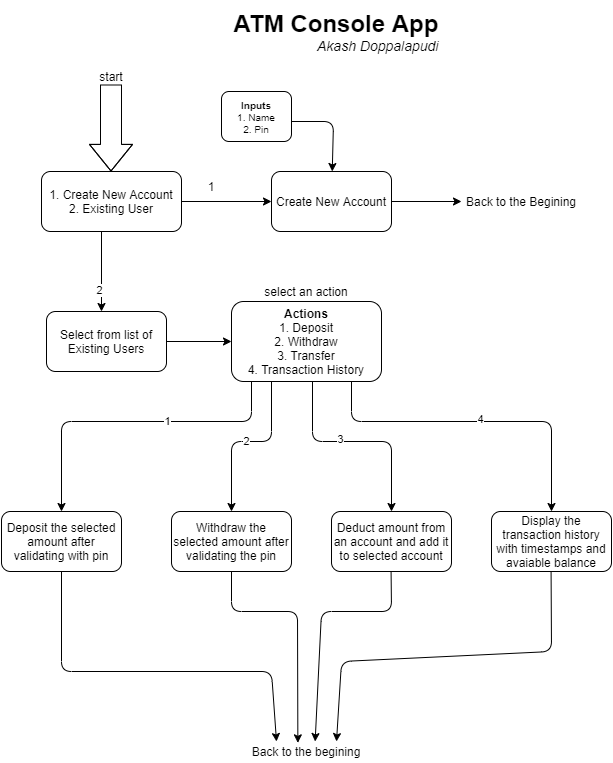

The diagram above was exported from draw.io. Its source (the exported page's mxGraphModel, read from the mxfile embedded in the PNG):
<mxGraphModel dx="1038" dy="1740" grid="1" gridSize="10" guides="1" tooltips="1" connect="1" arrows="1" fold="1" page="1" pageScale="1" pageWidth="827" pageHeight="1169" math="0" shadow="0">
  <root>
    <mxCell id="WIyWlLk6GJQsqaUBKTNV-0" />
    <mxCell id="WIyWlLk6GJQsqaUBKTNV-1" parent="WIyWlLk6GJQsqaUBKTNV-0" />
    <mxCell id="7l-gdZiNnDDYDO4dpLgv-0" value="" style="rounded=1;whiteSpace=wrap;html=1;" parent="WIyWlLk6GJQsqaUBKTNV-1" vertex="1">
      <mxGeometry x="90" y="160" width="140" height="60" as="geometry" />
    </mxCell>
    <mxCell id="7l-gdZiNnDDYDO4dpLgv-1" value="&lt;font&gt;&lt;b style=&quot;font-size: 24px&quot;&gt;ATM Console App&lt;/b&gt;&lt;br&gt;&lt;div style=&quot;text-align: right&quot;&gt;&lt;i style=&quot;font-size: 14px&quot;&gt;Akash Doppalapudi&lt;/i&gt;&lt;/div&gt;&lt;/font&gt;" style="text;html=1;strokeColor=none;fillColor=none;align=center;verticalAlign=middle;whiteSpace=wrap;rounded=0;" parent="WIyWlLk6GJQsqaUBKTNV-1" vertex="1">
      <mxGeometry x="150" y="-10" width="470" height="60" as="geometry" />
    </mxCell>
    <mxCell id="7l-gdZiNnDDYDO4dpLgv-2" value="1. Create New Account&lt;br&gt;2. Existing User" style="text;html=1;strokeColor=none;fillColor=none;align=center;verticalAlign=middle;whiteSpace=wrap;rounded=0;" parent="WIyWlLk6GJQsqaUBKTNV-1" vertex="1">
      <mxGeometry x="95" y="160" width="130" height="60" as="geometry" />
    </mxCell>
    <mxCell id="7l-gdZiNnDDYDO4dpLgv-3" value="" style="shape=flexArrow;endArrow=classic;html=1;endWidth=21;endSize=8.53;width=21;" parent="WIyWlLk6GJQsqaUBKTNV-1" edge="1">
      <mxGeometry width="50" height="50" relative="1" as="geometry">
        <mxPoint x="159.5" y="73" as="sourcePoint" />
        <mxPoint x="159.5" y="160" as="targetPoint" />
        <Array as="points">
          <mxPoint x="159.5" y="133" />
        </Array>
      </mxGeometry>
    </mxCell>
    <mxCell id="7l-gdZiNnDDYDO4dpLgv-4" value="start" style="text;html=1;strokeColor=none;fillColor=none;align=center;verticalAlign=middle;whiteSpace=wrap;rounded=0;rotation=0;" parent="WIyWlLk6GJQsqaUBKTNV-1" vertex="1">
      <mxGeometry x="140" y="60" width="40" height="10" as="geometry" />
    </mxCell>
    <mxCell id="7l-gdZiNnDDYDO4dpLgv-7" value="" style="endArrow=classic;html=1;" parent="WIyWlLk6GJQsqaUBKTNV-1" edge="1">
      <mxGeometry width="50" height="50" relative="1" as="geometry">
        <mxPoint x="230" y="190" as="sourcePoint" />
        <mxPoint x="320" y="190" as="targetPoint" />
      </mxGeometry>
    </mxCell>
    <mxCell id="7l-gdZiNnDDYDO4dpLgv-8" value="1" style="text;html=1;strokeColor=none;fillColor=none;align=center;verticalAlign=middle;whiteSpace=wrap;rounded=0;" parent="WIyWlLk6GJQsqaUBKTNV-1" vertex="1">
      <mxGeometry x="250" y="170" width="20" height="10" as="geometry" />
    </mxCell>
    <mxCell id="7l-gdZiNnDDYDO4dpLgv-10" value="Create New Account" style="rounded=1;whiteSpace=wrap;html=1;" parent="WIyWlLk6GJQsqaUBKTNV-1" vertex="1">
      <mxGeometry x="320" y="160" width="120" height="60" as="geometry" />
    </mxCell>
    <mxCell id="7l-gdZiNnDDYDO4dpLgv-11" value="" style="endArrow=classic;html=1;" parent="WIyWlLk6GJQsqaUBKTNV-1" target="7l-gdZiNnDDYDO4dpLgv-10" edge="1">
      <mxGeometry width="50" height="50" relative="1" as="geometry">
        <mxPoint x="340" y="110" as="sourcePoint" />
        <mxPoint x="439" y="60" as="targetPoint" />
        <Array as="points">
          <mxPoint x="382" y="110" />
        </Array>
      </mxGeometry>
    </mxCell>
    <mxCell id="7l-gdZiNnDDYDO4dpLgv-12" value="&lt;div&gt;&lt;span style=&quot;font-size: 10px&quot;&gt;&lt;b&gt;Inputs&lt;/b&gt;&lt;/span&gt;&lt;/div&gt;&lt;font style=&quot;font-size: 10px&quot;&gt;&lt;div&gt;&lt;span&gt;1. Name&lt;/span&gt;&lt;/div&gt;&lt;div&gt;&lt;span&gt;2. Pin&lt;/span&gt;&lt;/div&gt;&lt;/font&gt;" style="rounded=1;whiteSpace=wrap;html=1;align=center;" parent="WIyWlLk6GJQsqaUBKTNV-1" vertex="1">
      <mxGeometry x="270" y="80" width="70" height="50" as="geometry" />
    </mxCell>
    <mxCell id="7l-gdZiNnDDYDO4dpLgv-14" value="" style="endArrow=classic;html=1;" parent="WIyWlLk6GJQsqaUBKTNV-1" edge="1">
      <mxGeometry width="50" height="50" relative="1" as="geometry">
        <mxPoint x="440" y="190" as="sourcePoint" />
        <mxPoint x="510" y="190" as="targetPoint" />
      </mxGeometry>
    </mxCell>
    <mxCell id="7l-gdZiNnDDYDO4dpLgv-15" value="Back to the Begining" style="text;html=1;strokeColor=none;fillColor=none;align=center;verticalAlign=middle;whiteSpace=wrap;rounded=0;" parent="WIyWlLk6GJQsqaUBKTNV-1" vertex="1">
      <mxGeometry x="510" y="180" width="120" height="20" as="geometry" />
    </mxCell>
    <mxCell id="7l-gdZiNnDDYDO4dpLgv-16" value="" style="endArrow=classic;html=1;" parent="WIyWlLk6GJQsqaUBKTNV-1" edge="1">
      <mxGeometry width="50" height="50" relative="1" as="geometry">
        <mxPoint x="150" y="220" as="sourcePoint" />
        <mxPoint x="150" y="300" as="targetPoint" />
      </mxGeometry>
    </mxCell>
    <mxCell id="7l-gdZiNnDDYDO4dpLgv-17" value="2" style="edgeLabel;html=1;align=center;verticalAlign=middle;resizable=0;points=[];" parent="7l-gdZiNnDDYDO4dpLgv-16" vertex="1" connectable="0">
      <mxGeometry x="0.45" y="-3" relative="1" as="geometry">
        <mxPoint as="offset" />
      </mxGeometry>
    </mxCell>
    <mxCell id="7l-gdZiNnDDYDO4dpLgv-20" value="Select from list of Existing Users" style="rounded=1;whiteSpace=wrap;html=1;" parent="WIyWlLk6GJQsqaUBKTNV-1" vertex="1">
      <mxGeometry x="95" y="300" width="120" height="60" as="geometry" />
    </mxCell>
    <mxCell id="7l-gdZiNnDDYDO4dpLgv-21" value="" style="endArrow=classic;html=1;" parent="WIyWlLk6GJQsqaUBKTNV-1" edge="1">
      <mxGeometry width="50" height="50" relative="1" as="geometry">
        <mxPoint x="215" y="330" as="sourcePoint" />
        <mxPoint x="280" y="330" as="targetPoint" />
      </mxGeometry>
    </mxCell>
    <mxCell id="7l-gdZiNnDDYDO4dpLgv-22" value="&lt;b&gt;Actions&lt;/b&gt;&lt;br&gt;1. Deposit&lt;br&gt;2. Withdraw&lt;br&gt;3. Transfer&lt;br&gt;4. Transaction History" style="rounded=1;whiteSpace=wrap;html=1;" parent="WIyWlLk6GJQsqaUBKTNV-1" vertex="1">
      <mxGeometry x="280" y="290" width="150" height="80" as="geometry" />
    </mxCell>
    <mxCell id="7l-gdZiNnDDYDO4dpLgv-23" value="select an action" style="text;html=1;strokeColor=none;fillColor=none;align=center;verticalAlign=middle;whiteSpace=wrap;rounded=0;" parent="WIyWlLk6GJQsqaUBKTNV-1" vertex="1">
      <mxGeometry x="290" y="270" width="130" height="20" as="geometry" />
    </mxCell>
    <mxCell id="7l-gdZiNnDDYDO4dpLgv-24" value="Deposit the selected amount after validating with pin" style="rounded=1;whiteSpace=wrap;html=1;" parent="WIyWlLk6GJQsqaUBKTNV-1" vertex="1">
      <mxGeometry x="50" y="500" width="120" height="60" as="geometry" />
    </mxCell>
    <mxCell id="7l-gdZiNnDDYDO4dpLgv-25" value="Withdraw the selected amount after validating the pin" style="rounded=1;whiteSpace=wrap;html=1;" parent="WIyWlLk6GJQsqaUBKTNV-1" vertex="1">
      <mxGeometry x="220" y="500" width="120" height="60" as="geometry" />
    </mxCell>
    <mxCell id="7l-gdZiNnDDYDO4dpLgv-26" value="Deduct amount from an account and add it to selected account" style="rounded=1;whiteSpace=wrap;html=1;" parent="WIyWlLk6GJQsqaUBKTNV-1" vertex="1">
      <mxGeometry x="380" y="500" width="120" height="60" as="geometry" />
    </mxCell>
    <mxCell id="7l-gdZiNnDDYDO4dpLgv-27" value="Display the transaction history with timestamps and avaiable balance" style="rounded=1;whiteSpace=wrap;html=1;" parent="WIyWlLk6GJQsqaUBKTNV-1" vertex="1">
      <mxGeometry x="540" y="500" width="120" height="60" as="geometry" />
    </mxCell>
    <mxCell id="7l-gdZiNnDDYDO4dpLgv-28" value="" style="endArrow=classic;html=1;entryX=0.5;entryY=0;entryDx=0;entryDy=0;" parent="WIyWlLk6GJQsqaUBKTNV-1" target="7l-gdZiNnDDYDO4dpLgv-24" edge="1">
      <mxGeometry width="50" height="50" relative="1" as="geometry">
        <mxPoint x="300" y="370" as="sourcePoint" />
        <mxPoint x="250" y="410" as="targetPoint" />
        <Array as="points">
          <mxPoint x="300" y="410" />
          <mxPoint x="110" y="410" />
        </Array>
      </mxGeometry>
    </mxCell>
    <mxCell id="7l-gdZiNnDDYDO4dpLgv-33" value="1" style="edgeLabel;html=1;align=center;verticalAlign=middle;resizable=0;points=[];" parent="7l-gdZiNnDDYDO4dpLgv-28" vertex="1" connectable="0">
      <mxGeometry x="-0.2208" y="-1" relative="1" as="geometry">
        <mxPoint as="offset" />
      </mxGeometry>
    </mxCell>
    <mxCell id="7l-gdZiNnDDYDO4dpLgv-29" value="2" style="endArrow=classic;html=1;entryX=0.5;entryY=0;entryDx=0;entryDy=0;" parent="WIyWlLk6GJQsqaUBKTNV-1" target="7l-gdZiNnDDYDO4dpLgv-25" edge="1">
      <mxGeometry width="50" height="50" relative="1" as="geometry">
        <mxPoint x="320" y="370" as="sourcePoint" />
        <mxPoint x="320" y="410" as="targetPoint" />
        <Array as="points">
          <mxPoint x="320" y="430" />
          <mxPoint x="280" y="430" />
        </Array>
      </mxGeometry>
    </mxCell>
    <mxCell id="7l-gdZiNnDDYDO4dpLgv-30" value="" style="endArrow=classic;html=1;" parent="WIyWlLk6GJQsqaUBKTNV-1" edge="1">
      <mxGeometry width="50" height="50" relative="1" as="geometry">
        <mxPoint x="361" y="370" as="sourcePoint" />
        <mxPoint x="440" y="500" as="targetPoint" />
        <Array as="points">
          <mxPoint x="361" y="430" />
          <mxPoint x="440" y="430" />
        </Array>
      </mxGeometry>
    </mxCell>
    <mxCell id="7l-gdZiNnDDYDO4dpLgv-34" value="3" style="edgeLabel;html=1;align=center;verticalAlign=middle;resizable=0;points=[];" parent="7l-gdZiNnDDYDO4dpLgv-30" vertex="1" connectable="0">
      <mxGeometry x="-0.1691" y="3" relative="1" as="geometry">
        <mxPoint as="offset" />
      </mxGeometry>
    </mxCell>
    <mxCell id="7l-gdZiNnDDYDO4dpLgv-31" value="" style="endArrow=classic;html=1;entryX=0.5;entryY=0;entryDx=0;entryDy=0;" parent="WIyWlLk6GJQsqaUBKTNV-1" target="7l-gdZiNnDDYDO4dpLgv-27" edge="1">
      <mxGeometry width="50" height="50" relative="1" as="geometry">
        <mxPoint x="400" y="370" as="sourcePoint" />
        <mxPoint x="400" y="410" as="targetPoint" />
        <Array as="points">
          <mxPoint x="400" y="410" />
          <mxPoint x="600" y="410" />
        </Array>
      </mxGeometry>
    </mxCell>
    <mxCell id="7l-gdZiNnDDYDO4dpLgv-35" value="4" style="edgeLabel;html=1;align=center;verticalAlign=middle;resizable=0;points=[];" parent="7l-gdZiNnDDYDO4dpLgv-31" vertex="1" connectable="0">
      <mxGeometry x="0.0172" y="3" relative="1" as="geometry">
        <mxPoint as="offset" />
      </mxGeometry>
    </mxCell>
    <mxCell id="7l-gdZiNnDDYDO4dpLgv-36" value="" style="endArrow=classic;html=1;exitX=0.5;exitY=1;exitDx=0;exitDy=0;entryX=0.25;entryY=0;entryDx=0;entryDy=0;" parent="WIyWlLk6GJQsqaUBKTNV-1" source="7l-gdZiNnDDYDO4dpLgv-24" target="7l-gdZiNnDDYDO4dpLgv-42" edge="1">
      <mxGeometry width="50" height="50" relative="1" as="geometry">
        <mxPoint x="110" y="620" as="sourcePoint" />
        <mxPoint x="110" y="630" as="targetPoint" />
        <Array as="points">
          <mxPoint x="110" y="660" />
          <mxPoint x="320" y="660" />
        </Array>
      </mxGeometry>
    </mxCell>
    <mxCell id="7l-gdZiNnDDYDO4dpLgv-37" value="" style="endArrow=classic;html=1;exitX=0.5;exitY=1;exitDx=0;exitDy=0;entryX=0.428;entryY=0.067;entryDx=0;entryDy=0;entryPerimeter=0;" parent="WIyWlLk6GJQsqaUBKTNV-1" target="7l-gdZiNnDDYDO4dpLgv-42" edge="1">
      <mxGeometry width="50" height="50" relative="1" as="geometry">
        <mxPoint x="279.99999999999994" y="560" as="sourcePoint" />
        <mxPoint x="279.99999999999994" y="630" as="targetPoint" />
        <Array as="points">
          <mxPoint x="280" y="600" />
          <mxPoint x="346" y="600" />
        </Array>
      </mxGeometry>
    </mxCell>
    <mxCell id="7l-gdZiNnDDYDO4dpLgv-38" value="" style="endArrow=classic;html=1;exitX=0.5;exitY=1;exitDx=0;exitDy=0;entryX=0.572;entryY=0;entryDx=0;entryDy=0;entryPerimeter=0;" parent="WIyWlLk6GJQsqaUBKTNV-1" target="7l-gdZiNnDDYDO4dpLgv-42" edge="1">
      <mxGeometry width="50" height="50" relative="1" as="geometry">
        <mxPoint x="439.58" y="560" as="sourcePoint" />
        <mxPoint x="439.58" y="630" as="targetPoint" />
        <Array as="points">
          <mxPoint x="440" y="600" />
          <mxPoint x="370" y="600" />
        </Array>
      </mxGeometry>
    </mxCell>
    <mxCell id="7l-gdZiNnDDYDO4dpLgv-39" value="" style="endArrow=classic;html=1;exitX=0.5;exitY=1;exitDx=0;exitDy=0;entryX=0.75;entryY=0;entryDx=0;entryDy=0;" parent="WIyWlLk6GJQsqaUBKTNV-1" target="7l-gdZiNnDDYDO4dpLgv-42" edge="1">
      <mxGeometry width="50" height="50" relative="1" as="geometry">
        <mxPoint x="599.5799999999999" y="560" as="sourcePoint" />
        <mxPoint x="599.5799999999999" y="630" as="targetPoint" />
        <Array as="points">
          <mxPoint x="600" y="640" />
          <mxPoint x="390" y="650" />
        </Array>
      </mxGeometry>
    </mxCell>
    <mxCell id="7l-gdZiNnDDYDO4dpLgv-42" value="Back to the begining" style="text;html=1;strokeColor=none;fillColor=none;align=center;verticalAlign=middle;whiteSpace=wrap;rounded=0;" parent="WIyWlLk6GJQsqaUBKTNV-1" vertex="1">
      <mxGeometry x="295" y="730" width="120" height="20" as="geometry" />
    </mxCell>
  </root>
</mxGraphModel>